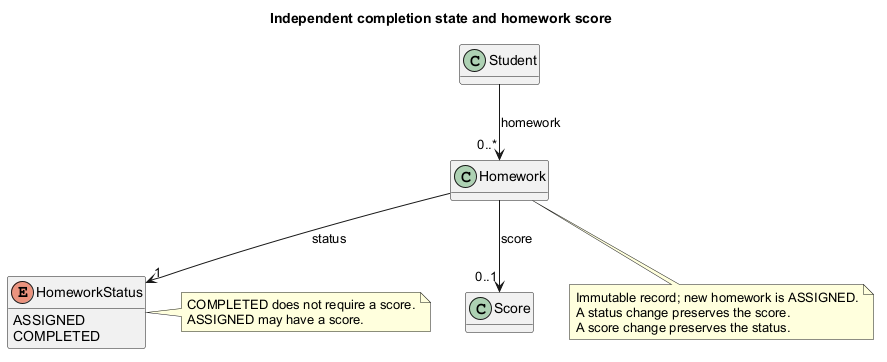

The diagram above was rendered by PlantUML. Its source (embedded in the PNG):
@startuml
skinparam ClassAttributeIconSize 0
skinparam Shadowing false
skinparam DefaultFontName Arial
hide methods
title Independent completion state and homework score
class Student
class Homework
enum HomeworkStatus {
  ASSIGNED
  COMPLETED
}
class Score

Student --> "0..*" Homework : homework
Homework --> "1" HomeworkStatus : status
Homework --> "0..1" Score : score
note bottom of Homework
  Immutable record; new homework is ASSIGNED.
  A status change preserves the score.
  A score change preserves the status.
end note
note right of HomeworkStatus
  COMPLETED does not require a score.
  ASSIGNED may have a score.
end note
@enduml